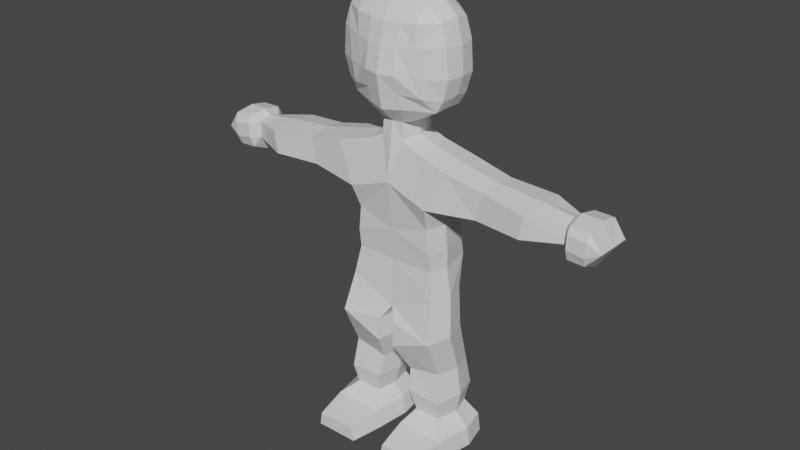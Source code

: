 # Source: FruitThrower.blend  (saved by Blender 3.6.11; exported with 4.5.12 LTS)
import bpy
from mathutils import Matrix  # noqa: F401  (used for matrix-valued properties, if any)

bpy.ops.wm.read_factory_settings(use_empty=True)
scene = bpy.context.scene
scene.name = 'Scene'

# ---- collections
col_collection = bpy.data.collections.new('Collection'); scene.collection.children.link(col_collection)

# ---- materials (node trees are filled in below, after node groups)
mat_material = bpy.data.materials.new('Material')
mat_material.alpha_threshold = 0.0
mat_material.use_transparent_shadow = False
mat_material.roughness = 0.5
mat_material.line_color = (0.0, 0.0, 0.0, 1.0)

# ---- material node trees
mat_material.use_nodes = True; mat_material.node_tree.nodes.clear()
_N = mat_material.node_tree.nodes; _L = mat_material.node_tree.links
n0 = _N.new('ShaderNodeOutputMaterial'); n0.name = 'Material Output'; n0.location = (300, 300)
n1 = _N.new('ShaderNodeBsdfPrincipled'); n1.name = 'Principled BSDF'; n1.location = (10, 300)
n1.distribution = 'GGX'
n1.subsurface_method = 'RANDOM_WALK_SKIN'
n1.inputs[3].default_value = 1.45
n1.inputs[27].default_value = (0.0, 0.0, 0.0, 1.0)
n1.inputs[28].default_value = 1.0
_L.new(n1.outputs[0], n0.inputs[0])
n0.is_active_output = True

# ---- world
world_world = bpy.data.worlds.new('World'); scene.world = world_world
world_world.use_nodes = True; world_world.node_tree.nodes.clear()
_N = world_world.node_tree.nodes; _L = world_world.node_tree.links
n0 = _N.new('ShaderNodeOutputWorld'); n0.name = 'World Output'; n0.location = (300, 300)
n1 = _N.new('ShaderNodeBackground'); n1.name = 'Background'; n1.location = (10, 300)
n1.inputs[0].default_value = (0.05088, 0.05088, 0.05088, 1.0)
_L.new(n1.outputs[0], n0.inputs[0])
n0.is_active_output = True
world_world.color = (0.05088, 0.05088, 0.05088)
world_world.use_sun_shadow = False
world_world.sun_shadow_jitter_overblur = 0.0

# ---- meshes
me_cube = bpy.data.meshes.new('Cube')
me_cube.from_pydata([(-0.000603, -3.565, 32.89), (-0.000603, -1.49, 38.96), (0.0, -1.532, 16.68), (1.343, -1.427, 38.85), (2.865, -1.461, 38.15), (4.311, -1.416, 36.96), (4.782, -1.493, 35.31), (4.97, -1.466, 32.89), (4.465, -1.388, 31.12), (3.885, -1.363, 30.15), (1.574, -1.417, 28.89), (0.9005, -1.681, 28.79), (1.009, -1.73, 27.36), (2.271, -1.863, 26.76), (5.195, -2.037, 25.96), (8.536, -1.863, 25.24), (12.43, -2.299, 24.83), (15.34, -1.124, 24.53), (15.91, -1.646, 25.0), (17.54, -1.649, 24.97), (18.51, -1.629, 23.51), (17.24, -1.607, 22.19), (15.78, -1.604, 22.25), (15.35, -1.103, 23.09), (12.14, -2.299, 22.86), (8.041, -1.863, 22.9), (3.646, -2.479, 22.53), (3.368, -1.727, 20.5), (3.571, -1.727, 18.34), (3.571, -1.532, 16.72), (5.326, 0.6652, 4.704), (0.0, -1.863, 12.52), (5.855, -2.417, -0.01209), (0.9788, -2.417, -0.01209), (4.002, -1.863, 14.23), (4.478, -2.79, 10.86), (4.392, -1.198, 7.209), (4.392, -1.198, 2.772), (5.611, -2.417, 1.601), (1.32, -2.417, 1.601), (2.149, -1.198, 2.772), (1.678, -1.609, 4.683), (1.418, -1.198, 6.624), (0.7375, -2.79, 9.357), (0.735, -2.52, 11.35), (-0.000603, -1.734, 28.72), (0.0, -1.99, 27.33), (3.51, -2.289, 32.9), (2.388, -2.693, 32.9), (1.327, -3.268, 32.9), (0.6441, 0.0, 39.04), (1.832, 0.0, 39.04), (3.285, 0.0, 38.43), (4.535, 0.0, 37.25), (5.087, 0.0, 35.21), (5.203, 0.0, 32.97), (4.709, 0.0, 31.35), (3.983, 0.0, 30.25), (2.152, 0.0, 29.11), (1.366, 0.0, 28.67), (1.36, 0.0, 27.46), (8.243e-05, 0.0, 39.04), (-0.000603, -2.683, 36.67), (-0.000603, -3.151, 34.8), (-0.000603, -3.315, 31.5), (-0.000603, -3.04, 30.01), (1.354, -2.554, 36.74), (2.774, -2.307, 36.81), (1.35, -2.905, 34.97), (2.645, -2.477, 35.1), (3.969, -1.971, 35.2), (1.454, -2.817, 31.41), (3.193, -2.342, 31.3), (1.551, -2.523, 30.14), (2.482, 0.0, 26.95), (5.426, 0.0, 26.18), (8.622, -4.384e-08, 25.51), (12.56, -2.924e-08, 25.16), (15.23, 5.763e-08, 24.82), (15.8, -4.774e-08, 25.28), (17.43, -2.447e-07, 25.26), (18.5, -2.363e-07, 23.48), (17.21, 7.643e-08, 21.51), (15.75, 2.51e-07, 21.56), (15.32, 2.356e-07, 22.42), (12.48, 1.453e-08, 22.16), (8.354, 2.939e-08, 22.35), (4.248, 0.0, 21.83), (3.92, 0.0, 20.5), (4.123, 0.0, 18.34), (4.123, 0.0, 16.72), (4.654, -1.609, 4.519), (0.0, 0.0, 12.18), (6.406, 0.6652, -0.01209), (0.6247, 0.6652, -0.01209), (4.553, 0.0, 14.23), (5.109, -0.6563, 10.86), (4.944, 0.6652, 7.209), (4.944, 0.6652, 2.772), (6.163, 0.6652, 1.601), (0.9661, 0.6652, 1.601), (1.795, 0.6652, 2.772), (1.246, 0.6652, 4.683), (1.064, 0.6652, 6.624), (0.3322, -0.6563, 9.357), (0.3809, -0.6563, 11.35), (17.33, -1.944, 22.99), (15.82, -1.943, 23.17), (15.88, -1.961, 24.37), (17.46, -1.963, 24.25), (-0.000603, 3.565, 32.89), (-0.000603, 1.49, 38.96), (0.0, 2.854, 16.68), (1.343, 1.427, 38.85), (2.865, 1.461, 38.15), (4.311, 1.416, 36.96), (4.782, 1.493, 35.31), (4.97, 1.466, 32.89), (4.465, 1.388, 31.12), (3.885, 1.363, 30.15), (1.574, 1.417, 28.89), (0.9005, 1.681, 28.79), (1.009, 1.73, 27.36), (2.271, 1.863, 26.76), (5.195, 2.037, 25.96), (8.536, 1.863, 25.24), (12.43, 2.299, 24.83), (15.33, 1.103, 24.49), (15.9, 1.609, 24.93), (17.53, 1.605, 24.91), (18.5, 1.625, 23.45), (17.23, 1.648, 22.13), (15.77, 1.65, 22.18), (15.34, 1.125, 23.05), (12.14, 2.299, 22.86), (8.041, 1.863, 22.9), (3.646, 2.713, 22.53), (3.368, 2.54, 20.5), (3.571, 2.54, 18.34), (3.571, 2.854, 16.72), (0.0, 1.863, 12.52), (5.855, 2.937, -0.01209), (0.9788, 2.937, -0.01209), (4.002, 1.863, 14.23), (4.478, 1.477, 10.86), (4.392, 2.529, 7.209), (4.392, 2.529, 2.772), (5.611, 2.937, 1.601), (1.32, 2.937, 1.601), (2.149, 2.529, 2.772), (1.678, 2.939, 4.683), (1.418, 2.529, 6.624), (0.7375, 1.477, 9.357), (0.735, 1.207, 11.35), (-0.000603, 1.734, 28.72), (0.0, 1.788, 27.33), (3.51, 2.289, 32.9), (2.388, 2.693, 32.9), (1.327, 3.268, 32.9), (-0.000603, 3.008, 37.07), (-0.000603, 3.476, 35.2), (-0.000603, 3.476, 31.5), (-0.000603, 3.04, 30.01), (1.354, 2.879, 37.14), (2.774, 2.632, 37.21), (1.35, 3.23, 35.37), (2.645, 2.802, 35.5), (3.969, 1.971, 35.2), (1.454, 3.094, 31.41), (3.193, 2.342, 31.3), (1.551, 2.523, 30.14), (4.654, 2.939, 4.519), (17.31, 1.961, 22.92), (15.81, 1.962, 23.09), (15.87, 1.943, 24.3), (17.45, 1.942, 24.17), (0.0, -2.39, 23.78), (0.0, -1.769, 19.48), (0.0, 2.489, 23.78), (0.0, 2.514, 19.48), (5.352, -5.32, -0.01209), (1.492, -5.32, -0.01209), (5.159, -5.32, 1.194), (1.762, -5.32, 1.194)], [], [(8, 7, 47), (6, 70, 47, 7), (34, 35, 96, 95), (45, 46, 12, 11), (26, 14, 13), (21, 22, 83, 82), (29, 34, 95, 90), (63, 0, 49, 68), (68, 49, 48, 69), (70, 69, 48, 47), (72, 8, 47, 48), (73, 10, 9), (65, 45, 11, 10, 73), (4, 52, 51, 3), (11, 59, 58, 10), (8, 56, 55, 7), (5, 53, 52, 4), (12, 60, 59, 11), (9, 57, 56, 8), (6, 54, 53, 5), (3, 51, 50, 1), (10, 58, 57, 9), (7, 55, 54, 6), (50, 61, 1), (3, 66, 67, 4), (1, 62, 66, 3), (4, 67, 5), (5, 67, 69, 70), (66, 68, 69, 67), (62, 63, 68, 66), (5, 70, 6), (49, 71, 72, 48), (0, 64, 71, 49), (9, 8, 72), (64, 65, 73, 71), (71, 73, 9, 72), (38, 37, 40, 39), (106, 21, 20), (41, 40, 37, 91), (22, 23, 84, 83), (35, 36, 97, 96), (24, 85, 84, 23), (91, 37, 98, 30), (25, 86, 85, 24), (23, 84, 78, 17), (37, 38, 99, 98), (26, 87, 86, 25), (38, 32, 93, 99), (27, 88, 87, 26), (14, 75, 74, 13), (33, 39, 100, 94), (28, 89, 88, 27), (15, 76, 75, 14), (39, 40, 101, 100), (29, 90, 89, 28), (16, 77, 76, 15), (40, 41, 102, 101), (31, 44, 35, 34), (17, 78, 77, 16), (41, 42, 103, 102), (2, 31, 34, 29), (17, 18, 79, 78), (42, 43, 104, 103), (18, 19, 80, 79), (43, 44, 105, 104), (19, 20, 81, 80), (44, 31, 92, 105), (32, 33, 94, 93), (20, 21, 82, 81), (13, 74, 60, 12), (38, 39, 183, 182), (107, 22, 21, 106), (23, 22, 107), (108, 107, 106, 109), (17, 23, 107, 108), (109, 106, 20), (18, 108, 109, 19), (19, 109, 20), (18, 17, 108), (177, 2, 29, 28), (25, 15, 14, 26), (24, 16, 15, 25), (23, 17, 16, 24), (44, 43, 35), (43, 42, 36, 35), (42, 41, 91, 36), (36, 91, 30, 97), (118, 156, 117), (116, 117, 156, 167), (143, 95, 96, 144), (154, 121, 122, 155), (136, 123, 124), (131, 82, 83, 132), (139, 90, 95, 143), (160, 165, 158, 110), (165, 166, 157, 158), (167, 156, 157, 166), (169, 157, 156, 118), (170, 119, 120), (162, 170, 120, 121, 154), (114, 113, 51, 52), (121, 120, 58, 59), (118, 117, 55, 56), (115, 114, 52, 53), (122, 121, 59, 60), (119, 118, 56, 57), (116, 115, 53, 54), (113, 111, 50, 51), (120, 119, 57, 58), (117, 116, 54, 55), (50, 111, 61), (113, 114, 164, 163), (111, 113, 163, 159), (114, 115, 164), (115, 167, 166, 164), (163, 164, 166, 165), (159, 163, 165, 160), (115, 116, 167), (158, 157, 169, 168), (110, 158, 168, 161), (119, 169, 118), (161, 168, 170, 162), (168, 169, 119, 170), (147, 148, 149, 146), (172, 130, 131), (150, 171, 146, 149), (132, 83, 84, 133), (144, 96, 97, 145), (134, 133, 84, 85), (171, 30, 98, 146), (135, 134, 85, 86), (133, 127, 78, 84), (146, 98, 99, 147), (136, 135, 86, 87), (147, 99, 93, 141), (137, 136, 87, 88), (124, 123, 74, 75), (142, 94, 100, 148), (138, 137, 88, 89), (125, 124, 75, 76), (148, 100, 101, 149), (139, 138, 89, 90), (126, 125, 76, 77), (149, 101, 102, 150), (140, 143, 144, 153), (127, 126, 77, 78), (150, 102, 103, 151), (112, 139, 143, 140), (127, 78, 79, 128), (151, 103, 104, 152), (128, 79, 80, 129), (152, 104, 105, 153), (129, 80, 81, 130), (153, 105, 92, 140), (141, 93, 94, 142), (130, 81, 82, 131), (123, 122, 60, 74), (141, 142, 148, 147), (173, 172, 131, 132), (133, 173, 132), (174, 175, 172, 173), (127, 174, 173, 133), (175, 130, 172), (128, 129, 175, 174), (129, 130, 175), (128, 174, 127), (179, 138, 139, 112), (135, 136, 124, 125), (134, 135, 125, 126), (133, 134, 126, 127), (153, 144, 152), (152, 144, 145, 151), (151, 145, 171, 150), (145, 97, 30, 171), (179, 137, 138), (178, 136, 137, 179), (155, 122, 123, 136, 178), (46, 176, 26, 13, 12), (176, 177, 27, 26), (27, 177, 28), (180, 182, 183, 181), (32, 38, 182, 180), (33, 32, 180, 181), (39, 33, 181, 183)])
_uv = me_cube.uv_layers.new(name='UVMap')
_uv.uv.foreach_set('vector', [0.5434, 0.4225, 0.557, 0.4283, 0.557, 0.415, 0.5757, 0.4269, 0.575, 0.4181, 0.557, 0.415, 0.557, 0.4283, 0.0, 0.0, 0.0, 0.0, 0.0, 0.0, 0.0, 0.0, 0.5201, 0.375, 0.5098, 0.375, 0.5101, 0.3797, 0.521, 0.3797, 0.4707, 0.4059, 0.4945, 0.4123, 0.505, 0.394, 0.0, 0.0, 0.0, 0.0, 0.0, 0.0, 0.0, 0.0, 0.0, 0.0, 0.0, 0.0, 0.0, 0.0, 0.0, 0.0, 0.5724, 0.375, 0.5569, 0.375, 0.5569, 0.3883, 0.5735, 0.3885, 0.5735, 0.3885, 0.5569, 0.3883, 0.5569, 0.4016, 0.5744, 0.4034, 0.575, 0.4181, 0.5744, 0.4034, 0.5569, 0.4016, 0.557, 0.415, 0.5436, 0.4089, 0.5434, 0.4225, 0.557, 0.415, 0.5569, 0.4016, 0.5335, 0.3915, 0.5247, 0.3926, 0.5342, 0.414, 0.5324, 0.375, 0.5201, 0.375, 0.521, 0.3797, 0.5247, 0.3926, 0.5335, 0.3915, 0.5984, 0.4059, 0.5984, 0.4059, 0.6035, 0.3889, 0.6035, 0.3889, 0.521, 0.3797, 0.521, 0.3797, 0.5247, 0.3926, 0.5247, 0.3926, 0.5434, 0.4225, 0.5434, 0.4225, 0.557, 0.4283, 0.557, 0.4283, 0.5886, 0.4205, 0.5886, 0.4205, 0.5984, 0.4059, 0.5984, 0.4059, 0.5101, 0.3797, 0.5101, 0.3797, 0.521, 0.3797, 0.521, 0.3797, 0.5342, 0.414, 0.5342, 0.414, 0.5434, 0.4225, 0.5434, 0.4225, 0.5757, 0.4269, 0.5757, 0.4269, 0.5886, 0.4205, 0.5886, 0.4205, 0.6035, 0.3889, 0.6035, 0.3889, 0.6035, 0.375, 0.6035, 0.375, 0.5247, 0.3926, 0.5247, 0.3926, 0.5342, 0.414, 0.5342, 0.414, 0.557, 0.4283, 0.557, 0.4283, 0.5757, 0.4269, 0.5757, 0.4269, 0.6035, 0.375, 0.0, 0.0, 0.6035, 0.375, 0.6035, 0.3889, 0.5885, 0.3887, 0.5886, 0.4049, 0.5984, 0.4059, 0.6035, 0.375, 0.588, 0.375, 0.5885, 0.3887, 0.6035, 0.3889, 0.5984, 0.4059, 0.5886, 0.4049, 0.5886, 0.4205, 0.5886, 0.4205, 0.5886, 0.4049, 0.5744, 0.4034, 0.575, 0.4181, 0.5885, 0.3887, 0.5735, 0.3885, 0.5744, 0.4034, 0.5886, 0.4049, 0.588, 0.375, 0.5724, 0.375, 0.5735, 0.3885, 0.5885, 0.3887, 0.5886, 0.4205, 0.575, 0.4181, 0.5757, 0.4269, 0.5569, 0.3883, 0.5442, 0.39, 0.5436, 0.4089, 0.5569, 0.4016, 0.5569, 0.375, 0.5446, 0.375, 0.5442, 0.39, 0.5569, 0.3883, 0.5342, 0.414, 0.5434, 0.4225, 0.5436, 0.4089, 0.5446, 0.375, 0.5324, 0.375, 0.5335, 0.3915, 0.5442, 0.39, 0.5442, 0.39, 0.5335, 0.3915, 0.5342, 0.414, 0.5436, 0.4089, 0.0, 0.0, 0.0, 0.0, 0.0, 0.0, 0.0, 0.0, 0.0, 0.0, 0.0, 0.0, 0.0, 0.0, 0.0, 0.0, 0.0, 0.0, 0.0, 0.0, 0.0, 0.0, 0.0, 0.0, 0.0, 0.0, 0.0, 0.0, 0.0, 0.0, 0.0, 0.0, 0.0, 0.0, 0.0, 0.0, 0.0, 0.0, 0.451, 0.4358, 0.451, 0.4358, 0.4381, 0.4432, 0.4381, 0.4432, 0.0, 0.0, 0.0, 0.0, 0.0, 0.0, 0.0, 0.0, 0.4639, 0.4208, 0.4639, 0.4208, 0.451, 0.4358, 0.451, 0.4358, 0.4381, 0.4432, 0.4381, 0.4432, 0.4425, 0.4528, 0.4425, 0.4528, 0.0, 0.0, 0.0, 0.0, 0.0, 0.0, 0.0, 0.0, 0.4707, 0.4059, 0.4707, 0.4059, 0.4639, 0.4208, 0.4639, 0.4208, 0.0, 0.0, 0.0, 0.0, 0.0, 0.0, 0.0, 0.0, 0.4527, 0.4032, 0.4527, 0.4032, 0.4707, 0.4059, 0.4707, 0.4059, 0.4945, 0.4123, 0.4945, 0.4123, 0.505, 0.394, 0.505, 0.394, 0.0, 0.0, 0.0, 0.0, 0.0, 0.0, 0.0, 0.0, 0.4347, 0.4049, 0.4347, 0.4049, 0.4527, 0.4032, 0.4527, 0.4032, 0.4789, 0.4341, 0.4789, 0.4341, 0.4945, 0.4123, 0.4945, 0.4123, 0.0, 0.0, 0.0, 0.0, 0.0, 0.0, 0.0, 0.0, 0.4211, 0.4049, 0.4211, 0.4049, 0.4347, 0.4049, 0.4347, 0.4049, 0.4622, 0.4432, 0.4622, 0.4432, 0.4789, 0.4341, 0.4789, 0.4341, 0.0, 0.0, 0.0, 0.0, 0.0, 0.0, 0.0, 0.0, 0.0, 0.0, 0.0, 0.0, 0.0, 0.0, 0.0, 0.0, 0.4425, 0.4528, 0.4425, 0.4528, 0.4622, 0.4432, 0.4622, 0.4432, 0.0, 0.0, 0.0, 0.0, 0.0, 0.0, 0.0, 0.0, 0.0, 0.0, 0.0, 0.0, 0.0, 0.0, 0.0, 0.0, 0.0, 0.0, 0.0, 0.0, 0.0, 0.0, 0.0, 0.0, 0.0, 0.0, 0.0, 0.0, 0.0, 0.0, 0.0, 0.0, 0.0, 0.0, 0.0, 0.0, 0.0, 0.0, 0.0, 0.0, 0.0, 0.0, 0.0, 0.0, 0.0, 0.0, 0.0, 0.0, 0.0, 0.0, 0.0, 0.0, 0.0, 0.0, 0.0, 0.0, 0.0, 0.0, 0.0, 0.0, 0.0, 0.0, 0.0, 0.0, 0.0, 0.0, 0.0, 0.0, 0.0, 0.0, 0.0, 0.0, 0.0, 0.0, 0.0, 0.0, 0.0, 0.0, 0.0, 0.0, 0.505, 0.394, 0.505, 0.394, 0.5101, 0.3797, 0.5101, 0.3797, 0.0, 0.0, 0.0, 0.0, 0.0, 0.0, 0.0, 0.0, 0.0, 0.0, 0.0, 0.0, 0.0, 0.0, 0.0, 0.0, 0.0, 0.0, 0.0, 0.0, 0.0, 0.0, 0.0, 0.0, 0.0, 0.0, 0.0, 0.0, 0.0, 0.0, 0.0, 0.0, 0.0, 0.0, 0.0, 0.0, 0.0, 0.0, 0.0, 0.0, 0.0, 0.0, 0.0, 0.0, 0.0, 0.0, 0.0, 0.0, 0.0, 0.0, 0.0, 0.0, 0.0, 0.0, 0.0, 0.0, 0.0, 0.0, 0.0, 0.0, 0.0, 0.0, 0.0, 0.0, 0.4505, 0.375, 0.4208, 0.375, 0.4211, 0.4049, 0.4347, 0.4049, 0.4639, 0.4208, 0.4789, 0.4341, 0.4945, 0.4123, 0.4707, 0.4059, 0.451, 0.4358, 0.4622, 0.4432, 0.4789, 0.4341, 0.4639, 0.4208, 0.4381, 0.4432, 0.4425, 0.4528, 0.4622, 0.4432, 0.451, 0.4358, 0.0, 0.0, 0.0, 0.0, 0.0, 0.0, 0.0, 0.0, 0.0, 0.0, 0.0, 0.0, 0.0, 0.0, 0.0, 0.0, 0.0, 0.0, 0.0, 0.0, 0.0, 0.0, 0.0, 0.0, 0.0, 0.0, 0.0, 0.0, 0.0, 0.0, 0.5434, 0.4225, 0.557, 0.415, 0.557, 0.4283, 0.5757, 0.4269, 0.557, 0.4283, 0.557, 0.415, 0.575, 0.4181, 0.0, 0.0, 0.0, 0.0, 0.0, 0.0, 0.0, 0.0, 0.5201, 0.375, 0.521, 0.3797, 0.5101, 0.3797, 0.5098, 0.375, 0.4707, 0.4059, 0.505, 0.394, 0.4945, 0.4123, 0.0, 0.0, 0.0, 0.0, 0.0, 0.0, 0.0, 0.0, 0.0, 0.0, 0.0, 0.0, 0.0, 0.0, 0.0, 0.0, 0.5724, 0.375, 0.5735, 0.3885, 0.5569, 0.3883, 0.5569, 0.375, 0.5735, 0.3885, 0.5744, 0.4034, 0.5569, 0.4016, 0.5569, 0.3883, 0.575, 0.4181, 0.557, 0.415, 0.5569, 0.4016, 0.5744, 0.4034, 0.5436, 0.4089, 0.5569, 0.4016, 0.557, 0.415, 0.5434, 0.4225, 0.5335, 0.3915, 0.5342, 0.414, 0.5247, 0.3926, 0.5324, 0.375, 0.5335, 0.3915, 0.5247, 0.3926, 0.521, 0.3797, 0.5201, 0.375, 0.5984, 0.4059, 0.6035, 0.3889, 0.6035, 0.3889, 0.5984, 0.4059, 0.521, 0.3797, 0.5247, 0.3926, 0.5247, 0.3926, 0.521, 0.3797, 0.5434, 0.4225, 0.557, 0.4283, 0.557, 0.4283, 0.5434, 0.4225, 0.5886, 0.4205, 0.5984, 0.4059, 0.5984, 0.4059, 0.5886, 0.4205, 0.5101, 0.3797, 0.521, 0.3797, 0.521, 0.3797, 0.5101, 0.3797, 0.5342, 0.414, 0.5434, 0.4225, 0.5434, 0.4225, 0.5342, 0.414, 0.5757, 0.4269, 0.5886, 0.4205, 0.5886, 0.4205, 0.5757, 0.4269, 0.6035, 0.3889, 0.6035, 0.375, 0.6035, 0.375, 0.6035, 0.3889, 0.5247, 0.3926, 0.5342, 0.414, 0.5342, 0.414, 0.5247, 0.3926, 0.557, 0.4283, 0.5757, 0.4269, 0.5757, 0.4269, 0.557, 0.4283, 0.6035, 0.375, 0.6035, 0.375, 0.0, 0.0, 0.6035, 0.3889, 0.5984, 0.4059, 0.5886, 0.4049, 0.5885, 0.3887, 0.6035, 0.375, 0.6035, 0.3889, 0.5885, 0.3887, 0.588, 0.375, 0.5984, 0.4059, 0.5886, 0.4205, 0.5886, 0.4049, 0.5886, 0.4205, 0.575, 0.4181, 0.5744, 0.4034, 0.5886, 0.4049, 0.5885, 0.3887, 0.5886, 0.4049, 0.5744, 0.4034, 0.5735, 0.3885, 0.588, 0.375, 0.5885, 0.3887, 0.5735, 0.3885, 0.5724, 0.375, 0.5886, 0.4205, 0.5757, 0.4269, 0.575, 0.4181, 0.5569, 0.3883, 0.5569, 0.4016, 0.5436, 0.4089, 0.5442, 0.39, 0.5569, 0.375, 0.5569, 0.3883, 0.5442, 0.39, 0.5446, 0.375, 0.5342, 0.414, 0.5436, 0.4089, 0.5434, 0.4225, 0.5446, 0.375, 0.5442, 0.39, 0.5335, 0.3915, 0.5324, 0.375, 0.5442, 0.39, 0.5436, 0.4089, 0.5342, 0.414, 0.5335, 0.3915, 0.0, 0.0, 0.0, 0.0, 0.0, 0.0, 0.0, 0.0, 0.0, 0.0, 0.0, 0.0, 0.0, 0.0, 0.0, 0.0, 0.0, 0.0, 0.0, 0.0, 0.0, 0.0, 0.0, 0.0, 0.0, 0.0, 0.0, 0.0, 0.0, 0.0, 0.0, 0.0, 0.0, 0.0, 0.0, 0.0, 0.0, 0.0, 0.451, 0.4358, 0.4381, 0.4432, 0.4381, 0.4432, 0.451, 0.4358, 0.0, 0.0, 0.0, 0.0, 0.0, 0.0, 0.0, 0.0, 0.4639, 0.4208, 0.451, 0.4358, 0.451, 0.4358, 0.4639, 0.4208, 0.4381, 0.4432, 0.4425, 0.4528, 0.4425, 0.4528, 0.4381, 0.4432, 0.0, 0.0, 0.0, 0.0, 0.0, 0.0, 0.0, 0.0, 0.4707, 0.4059, 0.4639, 0.4208, 0.4639, 0.4208, 0.4707, 0.4059, 0.0, 0.0, 0.0, 0.0, 0.0, 0.0, 0.0, 0.0, 0.4527, 0.4032, 0.4707, 0.4059, 0.4707, 0.4059, 0.4527, 0.4032, 0.4945, 0.4123, 0.505, 0.394, 0.505, 0.394, 0.4945, 0.4123, 0.0, 0.0, 0.0, 0.0, 0.0, 0.0, 0.0, 0.0, 0.4347, 0.4049, 0.4527, 0.4032, 0.4527, 0.4032, 0.4347, 0.4049, 0.4789, 0.4341, 0.4945, 0.4123, 0.4945, 0.4123, 0.4789, 0.4341, 0.0, 0.0, 0.0, 0.0, 0.0, 0.0, 0.0, 0.0, 0.4211, 0.4049, 0.4347, 0.4049, 0.4347, 0.4049, 0.4211, 0.4049, 0.4622, 0.4432, 0.4789, 0.4341, 0.4789, 0.4341, 0.4622, 0.4432, 0.0, 0.0, 0.0, 0.0, 0.0, 0.0, 0.0, 0.0, 0.0, 0.0, 0.0, 0.0, 0.0, 0.0, 0.0, 0.0, 0.4425, 0.4528, 0.4622, 0.4432, 0.4622, 0.4432, 0.4425, 0.4528, 0.0, 0.0, 0.0, 0.0, 0.0, 0.0, 0.0, 0.0, 0.0, 0.0, 0.0, 0.0, 0.0, 0.0, 0.0, 0.0, 0.0, 0.0, 0.0, 0.0, 0.0, 0.0, 0.0, 0.0, 0.0, 0.0, 0.0, 0.0, 0.0, 0.0, 0.0, 0.0, 0.0, 0.0, 0.0, 0.0, 0.0, 0.0, 0.0, 0.0, 0.0, 0.0, 0.0, 0.0, 0.0, 0.0, 0.0, 0.0, 0.0, 0.0, 0.0, 0.0, 0.0, 0.0, 0.0, 0.0, 0.0, 0.0, 0.0, 0.0, 0.0, 0.0, 0.0, 0.0, 0.0, 0.0, 0.0, 0.0, 0.0, 0.0, 0.0, 0.0, 0.0, 0.0, 0.0, 0.0, 0.0, 0.0, 0.0, 0.0, 0.505, 0.394, 0.5101, 0.3797, 0.5101, 0.3797, 0.505, 0.394, 0.0, 0.0, 0.0, 0.0, 0.0, 0.0, 0.0, 0.0, 0.0, 0.0, 0.0, 0.0, 0.0, 0.0, 0.0, 0.0, 0.0, 0.0, 0.0, 0.0, 0.0, 0.0, 0.0, 0.0, 0.0, 0.0, 0.0, 0.0, 0.0, 0.0, 0.0, 0.0, 0.0, 0.0, 0.0, 0.0, 0.0, 0.0, 0.0, 0.0, 0.0, 0.0, 0.0, 0.0, 0.0, 0.0, 0.0, 0.0, 0.0, 0.0, 0.0, 0.0, 0.0, 0.0, 0.0, 0.0, 0.0, 0.0, 0.0, 0.0, 0.0, 0.0, 0.0, 0.0, 0.4505, 0.375, 0.4347, 0.4049, 0.4211, 0.4049, 0.4208, 0.375, 0.4639, 0.4208, 0.4707, 0.4059, 0.4945, 0.4123, 0.4789, 0.4341, 0.451, 0.4358, 0.4639, 0.4208, 0.4789, 0.4341, 0.4622, 0.4432, 0.4381, 0.4432, 0.451, 0.4358, 0.4622, 0.4432, 0.4425, 0.4528, 0.0, 0.0, 0.0, 0.0, 0.0, 0.0, 0.0, 0.0, 0.0, 0.0, 0.0, 0.0, 0.0, 0.0, 0.0, 0.0, 0.0, 0.0, 0.0, 0.0, 0.0, 0.0, 0.0, 0.0, 0.0, 0.0, 0.0, 0.0, 0.0, 0.0, 0.4505, 0.375, 0.4527, 0.4032, 0.4347, 0.4049, 0.4801, 0.375, 0.4707, 0.4059, 0.4527, 0.4032, 0.4505, 0.375, 0.5098, 0.375, 0.5101, 0.3797, 0.505, 0.394, 0.4707, 0.4059, 0.4801, 0.375, 0.5098, 0.375, 0.4801, 0.375, 0.4707, 0.4059, 0.505, 0.394, 0.5101, 0.3797, 0.4801, 0.375, 0.4505, 0.375, 0.4527, 0.4032, 0.4707, 0.4059, 0.4527, 0.4032, 0.4505, 0.375, 0.4347, 0.4049, 0.0, 0.0, 0.0, 0.0, 0.0, 0.0, 0.0, 0.0, 0.0, 0.0, 0.0, 0.0, 0.0, 0.0, 0.0, 0.0, 0.0, 0.0, 0.0, 0.0, 0.0, 0.0, 0.0, 0.0, 0.0, 0.0, 0.0, 0.0, 0.0, 0.0, 0.0, 0.0])
me_cube.materials.append(mat_material)
me_cube.use_mirror_vertex_groups = False
me_cube.update()

# ---- objects
ob_cube = bpy.data.objects.new('Cube', me_cube)

# ---- transforms, parenting, visibility, modifiers, constraints
ob_cube.location = (0.0, 0.0, 0.0)
ob_cube.lock_rotations_4d = False
ob_cube.empty_display_type = 'ARROWS'
ob_cube.lineart.crease_threshold = 0.0
_m = ob_cube.modifiers.new('Mirror', 'MIRROR')

# ---- collection membership
col_collection.objects.link(ob_cube)

# ---- scene / render settings (as saved in the file)
scene.frame_start = 1; scene.frame_end = 250; scene.frame_set(1)
scene.render.engine = 'BLENDER_EEVEE_NEXT'
scene.cycles.sampling_pattern = 'TABULATED_SOBOL'
scene.view_settings.view_transform = 'Filmic'
bpy.context.view_layer.update()

# ---- added for rendering (the .blend has no active camera and no usable light): camera, sun
cam_auto = bpy.data.cameras.new('AutoCamera')
cam_auto.lens = 50.0
cam_auto.sensor_width = 36.0
cam_auto.clip_end = 1000.0
ob_auto_camera = bpy.data.objects.new('AutoCamera', cam_auto)
scene.collection.objects.link(ob_auto_camera)
ob_auto_camera.location = (50.4571, -61.4263, 59.8806)
ob_auto_camera.rotation_euler = (1.09748, -7.21219e-08, 0.694738)
scene.camera = ob_auto_camera
light_auto_sun = bpy.data.lights.new('AutoSun', 'SUN')
light_auto_sun.energy = 3.0
light_auto_sun.angle = 0.0523599
ob_auto_sun = bpy.data.objects.new('AutoSun', light_auto_sun)
scene.collection.objects.link(ob_auto_sun)
ob_auto_sun.rotation_euler = (0.872665, 0.174533, 0.523599)
bpy.context.view_layer.update()
